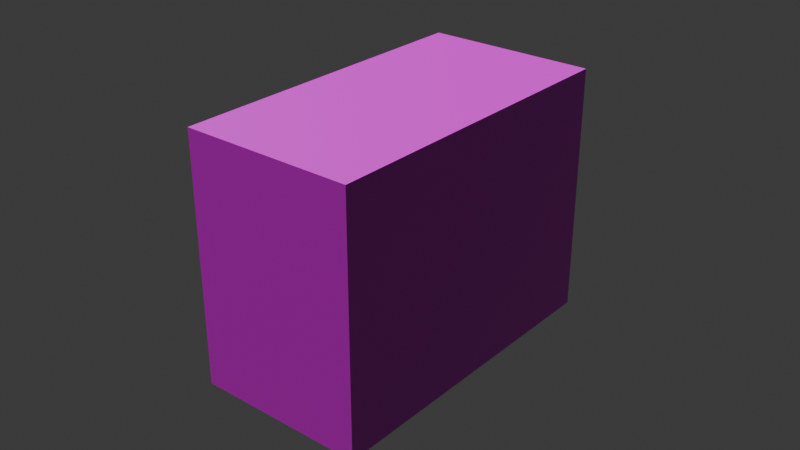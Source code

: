 # Source: box4.blend  (saved by Blender 4.1.24; exported with 4.5.12 LTS)
import bpy
from mathutils import Matrix  # noqa: F401  (used for matrix-valued properties, if any)

bpy.ops.wm.read_factory_settings(use_empty=True)
scene = bpy.context.scene
scene.name = 'Scene'

# ---- collections
col_collection = bpy.data.collections.new('Collection'); scene.collection.children.link(col_collection)

# ---- images (referenced by path relative to the original .blend; pixels are not part of the script)
import os
ASSET_DIR = os.environ.get("B2B_ASSET_DIR", "")  # directory of the original .blend (textures are referenced by path, not embedded)
HERE = os.path.dirname(os.path.abspath(__file__))  # packed textures are extracted next to this script under _unpacked/

def load_image(name, relpath, width, height, colorspace="sRGB"):
    """Load a texture the original file referenced (path relative to the .blend, or extracted next to this script)."""
    p = next((c for c in (os.path.join(HERE, relpath), os.path.join(ASSET_DIR, relpath)) if relpath and os.path.exists(c)), "")
    if p:
        img = bpy.data.images.load(p, check_existing=True)
        img.name = name
    else:  # same state as the original file: an image datablock whose file is absent (Cycles renders it pink)
        img = bpy.data.images.new(name, width, height)
        img.source = "FILE"
        img.filepath = "//" + (relpath or name)
    img.colorspace_settings.name = colorspace
    return img
img_box4_jpg = load_image('box4.jpg', 'box4.jpg', 1024, 1024, 'sRGB')
img_defaultmaterial_normal_png = load_image('DefaultMaterial_Normal.png', 'DefaultMaterial_Normal.png', 1024, 1024, 'Non-Color')

# ---- materials (node trees are filled in below, after node groups)
mat_box4 = bpy.data.materials.new('box4')
mat_box4.alpha_threshold = 0.0
mat_box4.use_transparent_shadow = False
mat_box4.roughness = 0.5
mat_box4.line_color = (0.0, 0.0, 0.0, 1.0)

# ---- material node trees
mat_box4.use_nodes = True; mat_box4.node_tree.nodes.clear()
_N = mat_box4.node_tree.nodes; _L = mat_box4.node_tree.links
n0 = _N.new('ShaderNodeOutputMaterial'); n0.name = 'Material Output'; n0.location = (300, 300)
n1 = _N.new('ShaderNodeBsdfPrincipled'); n1.name = 'Principled BSDF'; n1.location = (10, 300)
n1.inputs[3].default_value = 1.45
n2 = _N.new('ShaderNodeTexImage'); n2.name = 'Image Texture'; n2.location = (-394, 303)
n2.image = img_box4_jpg
n3 = _N.new('ShaderNodeTexImage'); n3.name = 'Image Texture.001'; n3.location = (-539, -75)
n3.image = img_defaultmaterial_normal_png
n4 = _N.new('ShaderNodeNormalMap'); n4.name = 'Normal Map'; n4.location = (-219, -54)
_L.new(n1.outputs[0], n0.inputs[0])
_L.new(n2.outputs[0], n1.inputs[0])
_L.new(n3.outputs[0], n4.inputs[1])
_L.new(n4.outputs[0], n1.inputs[5])
n0.is_active_output = True

# ---- world
world_world = bpy.data.worlds.new('World'); scene.world = world_world
world_world.use_nodes = True; world_world.node_tree.nodes.clear()
_N = world_world.node_tree.nodes; _L = world_world.node_tree.links
n0 = _N.new('ShaderNodeOutputWorld'); n0.name = 'World Output'; n0.location = (300, 300)
n1 = _N.new('ShaderNodeBackground'); n1.name = 'Background'; n1.location = (10, 300)
n1.inputs[0].default_value = (0.05088, 0.05088, 0.05088, 1.0)
_L.new(n1.outputs[0], n0.inputs[0])
n0.is_active_output = True
world_world.color = (0.05088, 0.05088, 0.05088)
world_world.use_sun_shadow = False
world_world.sun_shadow_jitter_overblur = 0.0

# ---- meshes
me_cube = bpy.data.meshes.new('Cube')
me_cube.from_pydata([(1.0, 1.0, 1.0), (1.0, 1.0, -1.0), (1.0, -1.0, 1.0), (1.0, -1.0, -1.0), (-1.0, 1.0, 1.0), (-1.0, 1.0, -1.0), (-1.0, -1.0, 1.0), (-1.0, -1.0, -1.0)], [], [(0, 4, 6, 2), (3, 2, 6, 7), (7, 6, 4, 5), (5, 1, 3, 7), (1, 0, 2, 3), (5, 4, 0, 1)])
_uv = me_cube.uv_layers.new(name='UVMap')
_uv.uv.foreach_set('vector', [0.03504, 0.7175, 0.03869, 0.9945, 0.9734, 0.9931, 0.9698, 0.7161, 0.492, 0.311, 0.492, 0.6948, 0.1249, 0.6948, 0.1249, 0.311, 0.0415, 0.3102, 0.0415, 0.6995, 0.9755, 0.6995, 0.9755, 0.3102, 0.04207, 0.2899, 0.04207, 0.01564, 0.9761, 0.01564, 0.9761, 0.2899, 0.9773, 0.3088, 0.9773, 0.6997, 0.04181, 0.6997, 0.04181, 0.3088, 0.9208, 0.327, 0.9208, 0.7002, 0.4541, 0.7002, 0.4541, 0.327])
me_cube.materials.append(mat_box4)
me_cube.use_mirror_vertex_groups = False
me_cube.update()

# ---- objects
ob_cube = bpy.data.objects.new('Cube', me_cube)

# ---- transforms, parenting, visibility, modifiers, constraints
ob_cube.location = (0.0, 0.0, 0.0)
ob_cube.scale = (0.0275, 0.0525, 0.04)
ob_cube.lock_rotations_4d = False
ob_cube.empty_display_type = 'ARROWS'
ob_cube.lineart.crease_threshold = 0.0

# ---- collection membership
col_collection.objects.link(ob_cube)

# ---- scene / render settings (as saved in the file)
scene.frame_start = 1; scene.frame_end = 250; scene.frame_set(1)
scene.render.engine = 'BLENDER_EEVEE_NEXT'
scene.cycles.sampling_pattern = 'TABULATED_SOBOL'
scene.eevee.ray_tracing_options.trace_max_roughness = 0.0
bpy.context.view_layer.update()

# ---- added for rendering (the .blend has no active camera and no usable light): camera, sun
cam_auto = bpy.data.cameras.new('AutoCamera')
cam_auto.lens = 50.0
cam_auto.sensor_width = 36.0
cam_auto.clip_end = 1000.0
ob_auto_camera = bpy.data.objects.new('AutoCamera', cam_auto)
scene.collection.objects.link(ob_auto_camera)
ob_auto_camera.location = (0.185045, -0.222054, 0.148036)
ob_auto_camera.rotation_euler = (1.09748, -7.21219e-08, 0.694738)
scene.camera = ob_auto_camera
light_auto_sun = bpy.data.lights.new('AutoSun', 'SUN')
light_auto_sun.energy = 3.0
light_auto_sun.angle = 0.0523599
ob_auto_sun = bpy.data.objects.new('AutoSun', light_auto_sun)
scene.collection.objects.link(ob_auto_sun)
ob_auto_sun.rotation_euler = (0.872665, 0.174533, 0.523599)
bpy.context.view_layer.update()
